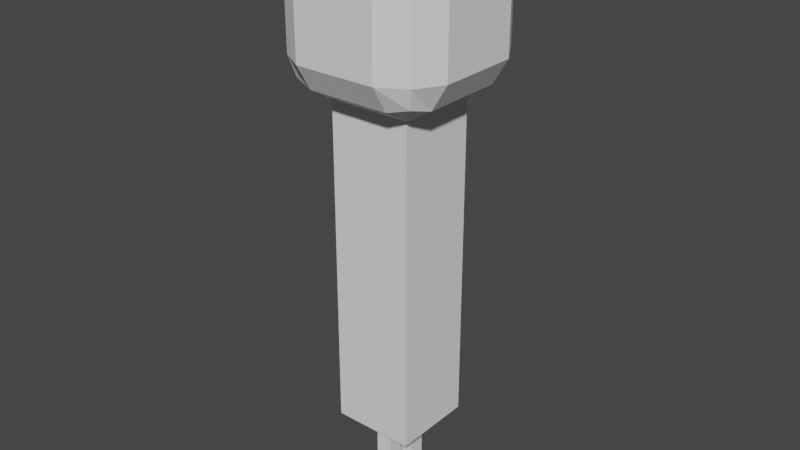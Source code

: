 # Source: person.blend  (saved by Blender 3.4.6; exported with 4.5.12 LTS)
import bpy
from mathutils import Matrix  # noqa: F401  (used for matrix-valued properties, if any)

bpy.ops.wm.read_factory_settings(use_empty=True)
scene = bpy.context.scene
scene.name = 'Scene'

# ---- collections
col_collection = bpy.data.collections.new('Collection'); scene.collection.children.link(col_collection)

# ---- world
world_world = bpy.data.worlds.new('World'); scene.world = world_world
world_world.use_nodes = True; world_world.node_tree.nodes.clear()
_N = world_world.node_tree.nodes; _L = world_world.node_tree.links
n0 = _N.new('ShaderNodeOutputWorld'); n0.name = 'World Output'; n0.location = (300, 300)
n1 = _N.new('ShaderNodeBackground'); n1.name = 'Background'; n1.location = (10, 300)
n1.inputs[0].default_value = (0.05088, 0.05088, 0.05088, 1.0)
_L.new(n1.outputs[0], n0.inputs[0])
n0.is_active_output = True
world_world.color = (0.05088, 0.05088, 0.05088)
world_world.use_sun_shadow = False
world_world.sun_shadow_jitter_overblur = 0.0

# ---- meshes
me_cube_004 = bpy.data.meshes.new('Cube.004')
me_cube_004.from_pydata([(-1.0, -1.0, -1.0), (-1.0, -1.0, 1.0), (-1.0, 1.0, -1.0), (-1.0, 1.0, 1.0), (1.0, -1.0, -1.0), (1.0, -1.0, 1.0), (1.0, 1.0, -1.0), (1.0, 1.0, 1.0), (-7.495, -5.495, 4.251), (-7.495, -5.495, 5.749), (-7.495, 9.495, 4.251), (-7.495, 9.495, 5.749), (7.495, -5.495, 4.251), (7.495, -5.495, 5.749), (7.495, 9.495, 4.251), (7.495, 9.495, 5.749), (-1.0, 3.0, -1.0), (-1.0, 3.0, 1.0), (-1.0, 5.0, -1.0), (-1.0, 5.0, 1.0), (1.0, 3.0, -1.0), (1.0, 3.0, 1.0), (1.0, 5.0, -1.0), (1.0, 5.0, 1.0), (-5.0, -3.0, 0.0), (-5.0, -3.0, 4.0), (-5.0, 7.0, 0.0), (-5.0, 7.0, 4.0), (5.0, -3.0, 0.0), (5.0, -3.0, 4.0), (5.0, 7.0, 0.0), (5.0, 7.0, 4.0), (0.0, 2.0, 4.0), (-8.121, -3.0, 4.188), (-8.121, -6.121, 5.5), (-8.121, 7.0, 5.812), (-8.121, 10.12, 4.5), (-5.0, 10.12, 4.188), (5.0, 10.12, 5.812), (8.121, 10.12, 4.5), (8.121, 7.0, 4.188), (8.121, -3.0, 5.812), (8.121, -6.121, 4.5), (5.0, -6.121, 4.188), (-5.0, -6.121, 5.812), (-8.121, 7.0, 4.188), (-8.121, -6.121, 4.5), (-8.121, -3.0, 5.812), (-8.121, 10.12, 5.5), (5.0, 10.12, 4.188), (-5.0, 10.12, 5.812), (8.121, 10.12, 5.5), (8.121, -3.0, 4.188), (8.121, 7.0, 5.812), (8.121, -6.121, 5.5), (-5.0, -6.121, 4.188), (5.0, -6.121, 5.812), (0.0, 7.0, 4.0), (5.0, 2.0, 4.0), (-10.0, -3.0, 5.5), (-10.0, -3.0, 4.5), (-10.0, 7.0, 4.5), (-5.0, 12.0, 5.5), (-5.0, 12.0, 4.5), (5.0, 12.0, 4.5), (10.0, 7.0, 5.5), (10.0, 7.0, 4.5), (10.0, -3.0, 4.5), (5.0, -8.0, 5.5), (5.0, -8.0, 4.5), (-5.0, -8.0, 4.5), (5.0, 7.0, 4.0), (-5.0, 7.0, 4.0), (-5.0, -3.0, 4.0), (-5.0, 7.0, 6.0), (5.0, 7.0, 6.0), (5.0, -3.0, 6.0), (-5.0, -3.0, 6.0), (5.0, -3.0, 4.0), (-5.0, -8.0, 5.5), (10.0, -3.0, 5.5), (5.0, 12.0, 5.5), (-10.0, 7.0, 5.5)], [], [(0, 1, 3, 2), (2, 3, 7, 6), (6, 7, 5, 4), (4, 5, 1, 0), (2, 6, 4, 0), (7, 3, 1, 5), (82, 35, 11, 48), (81, 38, 15, 51), (80, 41, 13, 54), (79, 44, 9, 34), (78, 52, 12, 43), (77, 47, 9, 44), (16, 17, 19, 18), (18, 19, 23, 22), (22, 23, 21, 20), (20, 21, 17, 16), (18, 22, 20, 16), (23, 19, 17, 21), (24, 25, 27, 26), (26, 27, 31, 30), (30, 31, 29, 28), (28, 29, 25, 24), (26, 30, 28, 24), (31, 27, 25, 29), (42, 67, 80, 54), (38, 50, 74, 75), (72, 73, 33, 45), (64, 81, 51, 39), (66, 67, 52, 40), (39, 51, 65, 66), (75, 76, 41, 53), (47, 35, 82, 59), (45, 33, 60, 61), (34, 9, 47, 59), (73, 78, 43, 55), (8, 46, 60, 33), (45, 61, 36, 10), (48, 11, 50, 62), (37, 49, 71, 57, 72), (10, 36, 63, 37), (82, 48, 36, 61), (49, 64, 39, 14), (51, 15, 53, 65), (63, 64, 49, 37), (14, 39, 66, 40), (52, 67, 42, 12), (65, 80, 67, 66), (54, 13, 56, 68), (55, 43, 69, 70), (12, 42, 69, 43), (55, 70, 46, 8), (57, 71, 58, 32), (52, 78, 58, 71, 40), (49, 14, 40, 71), (10, 37, 72, 45), (33, 73, 55, 8), (61, 60, 59, 82), (50, 38, 81, 62), (50, 11, 35, 74), (53, 41, 80, 65), (15, 38, 75, 53), (41, 76, 56, 13), (68, 56, 44, 79), (77, 76, 75, 74), (70, 69, 68, 79), (47, 77, 74, 35), (34, 46, 70, 79), (56, 76, 77, 44), (32, 58, 78, 73, 72, 57), (54, 68, 69, 42), (63, 62, 81, 64), (48, 62, 63, 36), (59, 60, 46, 34)])
_uv = me_cube_004.uv_layers.new(name='UVMap')
_uv.uv.foreach_set('vector', [0.375, 0.0, 0.625, 0.0, 0.625, 0.25, 0.375, 0.25, 0.375, 0.25, 0.625, 0.25, 0.625, 0.5, 0.375, 0.5, 0.375, 0.5, 0.625, 0.5, 0.625, 0.75, 0.375, 0.75, 0.375, 0.75, 0.625, 0.75, 0.625, 1.0, 0.375, 1.0, 0.125, 0.5, 0.375, 0.5, 0.375, 0.75, 0.125, 0.75, 0.625, 0.5, 0.875, 0.5, 0.875, 0.75, 0.625, 0.75, 0.5625, 0.1875, 0.625, 0.1875, 0.625, 0.25, 0.5625, 0.25, 0.5625, 0.4375, 0.625, 0.4375, 0.625, 0.5, 0.5625, 0.5, 0.5625, 0.6875, 0.625, 0.6875, 0.625, 0.75, 0.5625, 0.75, 0.5625, 0.9375, 0.625, 0.9375, 0.625, 1.0, 0.5625, 1.0, 0.3125, 0.6875, 0.375, 0.6875, 0.375, 0.75, 0.3125, 0.75, 0.8125, 0.6875, 0.875, 0.6875, 0.875, 0.75, 0.8125, 0.75, 0.375, 0.0, 0.625, 0.0, 0.625, 0.25, 0.375, 0.25, 0.375, 0.25, 0.625, 0.25, 0.625, 0.5, 0.375, 0.5, 0.375, 0.5, 0.625, 0.5, 0.625, 0.75, 0.375, 0.75, 0.375, 0.75, 0.625, 0.75, 0.625, 1.0, 0.375, 1.0, 0.125, 0.5, 0.375, 0.5, 0.375, 0.75, 0.125, 0.75, 0.625, 0.5, 0.875, 0.5, 0.875, 0.75, 0.625, 0.75, 0.375, 0.0, 0.625, 0.0, 0.625, 0.25, 0.375, 0.25, 0.375, 0.25, 0.625, 0.25, 0.625, 0.5, 0.375, 0.5, 0.375, 0.5, 0.625, 0.5, 0.625, 0.75, 0.375, 0.75, 0.375, 0.75, 0.625, 0.75, 0.625, 1.0, 0.375, 1.0, 0.125, 0.5, 0.375, 0.5, 0.375, 0.75, 0.125, 0.75, 0.625, 0.5, 0.875, 0.5, 0.875, 0.75, 0.625, 0.75, 0.4375, 0.75, 0.4375, 0.6875, 0.5625, 0.6875, 0.5625, 0.75, 0.6875, 0.5, 0.8125, 0.5, 0.8125, 0.5625, 0.6875, 0.5625, 0.1875, 0.5625, 0.1875, 0.6875, 0.375, 0.0625, 0.125, 0.5625, 0.4375, 0.4375, 0.5625, 0.4375, 0.5625, 0.5, 0.4375, 0.5, 0.4375, 0.5625, 0.4375, 0.6875, 0.375, 0.6875, 0.375, 0.5625, 0.4375, 0.5, 0.5625, 0.5, 0.5625, 0.5625, 0.4375, 0.5625, 0.6875, 0.5625, 0.6875, 0.6875, 0.625, 0.6875, 0.625, 0.5625, 0.625, 0.0625, 0.625, 0.1875, 0.5625, 0.1875, 0.5625, 0.0625, 0.125, 0.5625, 0.375, 0.0625, 0.4375, 0.0625, 0.4375, 0.1875, 0.5625, 0.0, 0.625, 0.0, 0.625, 0.0625, 0.5625, 0.0625, 0.1875, 0.6875, 0.3125, 0.6875, 0.375, 0.8125, 0.1875, 0.75, 0.375, 0.0, 0.4375, 0.0, 0.4375, 0.0625, 0.375, 0.0625, 0.375, 0.1875, 0.4375, 0.1875, 0.4375, 0.25, 0.375, 0.25, 0.5625, 0.25, 0.625, 0.25, 0.625, 0.3125, 0.5625, 0.3125, 0.1875, 0.5, 0.3125, 0.5, 0.3125, 0.5625, 0.25, 0.5625, 0.1875, 0.5625, 0.375, 0.25, 0.4375, 0.25, 0.4375, 0.3125, 0.375, 0.3125, 0.5625, 0.1875, 0.5625, 0.25, 0.4375, 0.25, 0.4375, 0.1875, 0.375, 0.4375, 0.4375, 0.4375, 0.4375, 0.5, 0.375, 0.5, 0.5625, 0.5, 0.625, 0.5, 0.625, 0.5625, 0.5625, 0.5625, 0.4375, 0.3125, 0.4375, 0.4375, 0.375, 0.4375, 0.375, 0.3125, 0.375, 0.5, 0.4375, 0.5, 0.4375, 0.5625, 0.375, 0.5625, 0.375, 0.6875, 0.4375, 0.6875, 0.4375, 0.75, 0.375, 0.75, 0.5625, 0.5625, 0.5625, 0.6875, 0.4375, 0.6875, 0.4375, 0.5625, 0.5625, 0.75, 0.625, 0.75, 0.625, 0.8125, 0.5625, 0.8125, 0.1875, 0.75, 0.375, 0.8125, 0.4375, 0.8125, 0.4375, 0.9375, 0.375, 0.75, 0.4375, 0.75, 0.4375, 0.8125, 0.375, 0.8125, 0.375, 0.9375, 0.4375, 0.9375, 0.4375, 1.0, 0.375, 1.0, 0.25, 0.5625, 0.3125, 0.5625, 0.3125, 0.625, 0.25, 0.625, 0.375, 0.6875, 0.3125, 0.6875, 0.3125, 0.625, 0.3125, 0.5625, 0.375, 0.5625, 0.3125, 0.5, 0.375, 0.5, 0.375, 0.5625, 0.3125, 0.5625, 0.125, 0.5, 0.1875, 0.5, 0.1875, 0.5625, 0.125, 0.5625, 0.125, 0.6875, 0.1875, 0.6875, 0.1875, 0.75, 0.125, 0.75, 0.4375, 0.1875, 0.4375, 0.0625, 0.5625, 0.0625, 0.5625, 0.1875, 0.625, 0.3125, 0.625, 0.4375, 0.5625, 0.4375, 0.5625, 0.3125, 0.8125, 0.5, 0.875, 0.5, 0.875, 0.5625, 0.8125, 0.5625, 0.625, 0.5625, 0.625, 0.6875, 0.5625, 0.6875, 0.5625, 0.5625, 0.625, 0.5, 0.6875, 0.5, 0.6875, 0.5625, 0.625, 0.5625, 0.625, 0.6875, 0.6875, 0.6875, 0.6875, 0.75, 0.625, 0.75, 0.5625, 0.8125, 0.6875, 0.75, 0.625, 0.9375, 0.5625, 0.9375, 0.8125, 0.6875, 0.6875, 0.6875, 0.6875, 0.5625, 0.8125, 0.5625, 0.4375, 0.9375, 0.4375, 0.8125, 0.5625, 0.8125, 0.5625, 0.9375, 0.875, 0.6875, 0.8125, 0.6875, 0.8125, 0.5625, 0.875, 0.5625, 0.5625, 0.0, 0.4375, 1.0, 0.4375, 0.9375, 0.5625, 0.9375, 0.6875, 0.75, 0.6875, 0.6875, 0.8125, 0.6875, 0.625, 0.9375, 0.25, 0.625, 0.3125, 0.625, 0.3125, 0.6875, 0.1875, 0.6875, 0.1875, 0.5625, 0.25, 0.5625, 0.5625, 0.75, 0.5625, 0.8125, 0.4375, 0.8125, 0.4375, 0.75, 0.4375, 0.3125, 0.5625, 0.3125, 0.5625, 0.4375, 0.4375, 0.4375, 0.5625, 0.25, 0.5625, 0.3125, 0.4375, 0.3125, 0.4375, 0.25, 0.5625, 0.0625, 0.4375, 0.0625, 0.4375, 1.0, 0.5625, 0.0])
me_cube_004.update()

# ---- objects
ob_cube_003 = bpy.data.objects.new('Cube.003', me_cube_004)

# ---- transforms, parenting, visibility, modifiers, constraints
ob_cube_003.location = (0.0, -0.02, 0.0)
ob_cube_003.scale = (0.01, 0.01, 0.1)

# ---- collection membership
col_collection.objects.link(ob_cube_003)

# ---- scene / render settings (as saved in the file)
scene.frame_start = 1; scene.frame_end = 250; scene.frame_set(1)
scene.render.engine = 'BLENDER_EEVEE_NEXT'
scene.cycles.sampling_pattern = 'TABULATED_SOBOL'
scene.cycles.use_light_tree = False
scene.view_settings.view_transform = 'Filmic'
bpy.context.view_layer.update()

# ---- added for rendering (the .blend has no active camera and no usable light): camera, sun
cam_auto = bpy.data.cameras.new('AutoCamera')
cam_auto.lens = 50.0
cam_auto.sensor_width = 36.0
cam_auto.clip_end = 1000.0
ob_auto_camera = bpy.data.objects.new('AutoCamera', cam_auto)
scene.collection.objects.link(ob_auto_camera)
ob_auto_camera.location = (0.698529, -0.838235, 0.808823)
ob_auto_camera.rotation_euler = (1.09748, -7.21219e-08, 0.694738)
scene.camera = ob_auto_camera
light_auto_sun = bpy.data.lights.new('AutoSun', 'SUN')
light_auto_sun.energy = 3.0
light_auto_sun.angle = 0.0523599
ob_auto_sun = bpy.data.objects.new('AutoSun', light_auto_sun)
scene.collection.objects.link(ob_auto_sun)
ob_auto_sun.rotation_euler = (0.872665, 0.174533, 0.523599)
bpy.context.view_layer.update()

